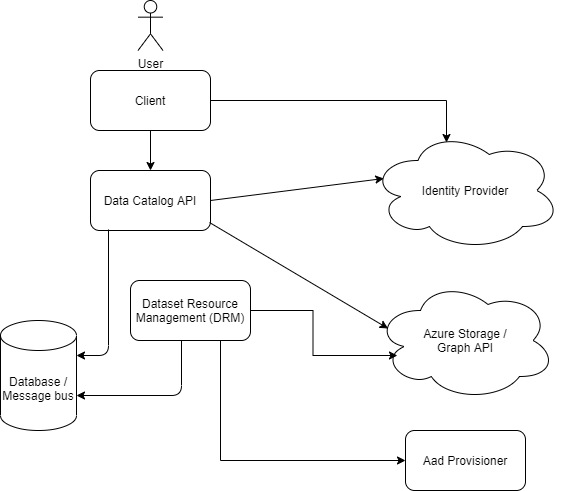

The diagram above was exported from draw.io. Its source (the exported page's mxGraphModel, read from the mxfile embedded in the PNG):
<mxGraphModel dx="2062" dy="1122" grid="1" gridSize="10" guides="1" tooltips="1" connect="1" arrows="1" fold="1" page="1" pageScale="1" pageWidth="827" pageHeight="1169" math="0" shadow="0">
  <root>
    <mxCell id="0" />
    <mxCell id="1" parent="0" />
    <mxCell id="cc-2Z3qp74DtcTxcFXLL-1" value="Identity Provider" style="ellipse;shape=cloud;whiteSpace=wrap;html=1;" vertex="1" parent="1">
      <mxGeometry x="510" y="330" width="190" height="120" as="geometry" />
    </mxCell>
    <mxCell id="cc-2Z3qp74DtcTxcFXLL-2" value="&lt;span&gt;Azure Storage /&lt;/span&gt;&lt;br&gt;&lt;span&gt;Graph API&lt;/span&gt;" style="ellipse;shape=cloud;whiteSpace=wrap;html=1;" vertex="1" parent="1">
      <mxGeometry x="515" y="480" width="180" height="120" as="geometry" />
    </mxCell>
    <mxCell id="cc-2Z3qp74DtcTxcFXLL-3" value="Data Catalog API" style="rounded=1;whiteSpace=wrap;html=1;" vertex="1" parent="1">
      <mxGeometry x="230" y="370" width="120" height="60" as="geometry" />
    </mxCell>
    <mxCell id="cc-2Z3qp74DtcTxcFXLL-24" style="edgeStyle=orthogonalEdgeStyle;rounded=0;orthogonalLoop=1;jettySize=auto;html=1;exitX=1;exitY=0.5;exitDx=0;exitDy=0;entryX=0.122;entryY=0.625;entryDx=0;entryDy=0;entryPerimeter=0;" edge="1" parent="1" source="cc-2Z3qp74DtcTxcFXLL-4" target="cc-2Z3qp74DtcTxcFXLL-2">
      <mxGeometry relative="1" as="geometry" />
    </mxCell>
    <mxCell id="cc-2Z3qp74DtcTxcFXLL-26" style="edgeStyle=orthogonalEdgeStyle;rounded=0;orthogonalLoop=1;jettySize=auto;html=1;exitX=0.75;exitY=1;exitDx=0;exitDy=0;entryX=0;entryY=0.5;entryDx=0;entryDy=0;" edge="1" parent="1" source="cc-2Z3qp74DtcTxcFXLL-4" target="cc-2Z3qp74DtcTxcFXLL-25">
      <mxGeometry relative="1" as="geometry" />
    </mxCell>
    <mxCell id="cc-2Z3qp74DtcTxcFXLL-4" value="Dataset Resource Management (DRM)" style="rounded=1;whiteSpace=wrap;html=1;" vertex="1" parent="1">
      <mxGeometry x="270" y="480" width="120" height="60" as="geometry" />
    </mxCell>
    <mxCell id="cc-2Z3qp74DtcTxcFXLL-5" value="Database / Message bus" style="shape=cylinder3;whiteSpace=wrap;html=1;boundedLbl=1;backgroundOutline=1;size=15;" vertex="1" parent="1">
      <mxGeometry x="140" y="520" width="76" height="110" as="geometry" />
    </mxCell>
    <mxCell id="cc-2Z3qp74DtcTxcFXLL-8" value="" style="endArrow=classic;html=1;exitX=0.425;exitY=1;exitDx=0;exitDy=0;exitPerimeter=0;entryX=1;entryY=0;entryDx=0;entryDy=75;entryPerimeter=0;" edge="1" parent="1" source="cc-2Z3qp74DtcTxcFXLL-4" target="cc-2Z3qp74DtcTxcFXLL-5">
      <mxGeometry width="50" height="50" relative="1" as="geometry">
        <mxPoint x="390" y="590" as="sourcePoint" />
        <mxPoint x="380" y="610" as="targetPoint" />
        <Array as="points">
          <mxPoint x="321" y="595" />
        </Array>
      </mxGeometry>
    </mxCell>
    <mxCell id="cc-2Z3qp74DtcTxcFXLL-9" value="" style="endArrow=classic;html=1;exitX=0.15;exitY=0.983;exitDx=0;exitDy=0;exitPerimeter=0;entryX=1;entryY=0;entryDx=0;entryDy=35;entryPerimeter=0;" edge="1" parent="1" source="cc-2Z3qp74DtcTxcFXLL-3" target="cc-2Z3qp74DtcTxcFXLL-5">
      <mxGeometry width="50" height="50" relative="1" as="geometry">
        <mxPoint x="390" y="590" as="sourcePoint" />
        <mxPoint x="440" y="540" as="targetPoint" />
        <Array as="points">
          <mxPoint x="248" y="555" />
        </Array>
      </mxGeometry>
    </mxCell>
    <mxCell id="cc-2Z3qp74DtcTxcFXLL-10" value="" style="endArrow=classic;html=1;entryX=0.07;entryY=0.4;entryDx=0;entryDy=0;entryPerimeter=0;exitX=1;exitY=0.5;exitDx=0;exitDy=0;" edge="1" parent="1" source="cc-2Z3qp74DtcTxcFXLL-3" target="cc-2Z3qp74DtcTxcFXLL-1">
      <mxGeometry width="50" height="50" relative="1" as="geometry">
        <mxPoint x="390" y="590" as="sourcePoint" />
        <mxPoint x="440" y="540" as="targetPoint" />
      </mxGeometry>
    </mxCell>
    <mxCell id="cc-2Z3qp74DtcTxcFXLL-11" value="" style="endArrow=classic;html=1;exitX=0.992;exitY=0.867;exitDx=0;exitDy=0;exitPerimeter=0;entryX=0.07;entryY=0.4;entryDx=0;entryDy=0;entryPerimeter=0;" edge="1" parent="1" source="cc-2Z3qp74DtcTxcFXLL-3" target="cc-2Z3qp74DtcTxcFXLL-2">
      <mxGeometry width="50" height="50" relative="1" as="geometry">
        <mxPoint x="390" y="590" as="sourcePoint" />
        <mxPoint x="440" y="540" as="targetPoint" />
      </mxGeometry>
    </mxCell>
    <mxCell id="cc-2Z3qp74DtcTxcFXLL-22" style="edgeStyle=orthogonalEdgeStyle;rounded=0;orthogonalLoop=1;jettySize=auto;html=1;entryX=0.5;entryY=0;entryDx=0;entryDy=0;" edge="1" parent="1" source="cc-2Z3qp74DtcTxcFXLL-12" target="cc-2Z3qp74DtcTxcFXLL-3">
      <mxGeometry relative="1" as="geometry" />
    </mxCell>
    <mxCell id="cc-2Z3qp74DtcTxcFXLL-23" style="edgeStyle=orthogonalEdgeStyle;rounded=0;orthogonalLoop=1;jettySize=auto;html=1;exitX=1;exitY=0.5;exitDx=0;exitDy=0;entryX=0.4;entryY=0.1;entryDx=0;entryDy=0;entryPerimeter=0;" edge="1" parent="1" source="cc-2Z3qp74DtcTxcFXLL-12" target="cc-2Z3qp74DtcTxcFXLL-1">
      <mxGeometry relative="1" as="geometry">
        <Array as="points">
          <mxPoint x="586" y="300" />
        </Array>
      </mxGeometry>
    </mxCell>
    <mxCell id="cc-2Z3qp74DtcTxcFXLL-12" value="Client" style="rounded=1;whiteSpace=wrap;html=1;" vertex="1" parent="1">
      <mxGeometry x="230" y="270" width="120" height="60" as="geometry" />
    </mxCell>
    <mxCell id="cc-2Z3qp74DtcTxcFXLL-13" value="User" style="shape=umlActor;verticalLabelPosition=bottom;verticalAlign=top;html=1;outlineConnect=0;" vertex="1" parent="1">
      <mxGeometry x="277.5" y="200" width="25" height="50" as="geometry" />
    </mxCell>
    <mxCell id="cc-2Z3qp74DtcTxcFXLL-25" value="Aad Provisioner" style="rounded=1;whiteSpace=wrap;html=1;" vertex="1" parent="1">
      <mxGeometry x="545" y="630" width="120" height="60" as="geometry" />
    </mxCell>
  </root>
</mxGraphModel>